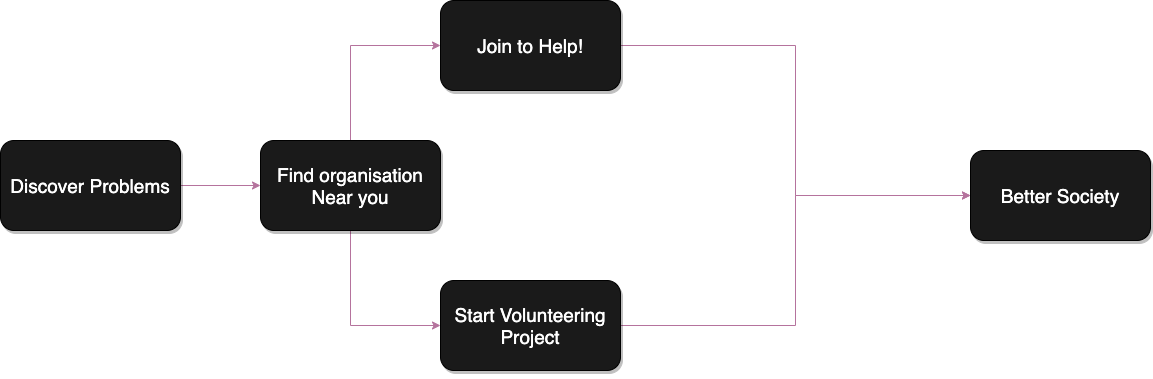

The diagram above was exported from draw.io. Its source (the exported page's mxGraphModel, read from the mxfile embedded in the PNG):
<mxGraphModel dx="1426" dy="737" grid="1" gridSize="10" guides="1" tooltips="1" connect="1" arrows="1" fold="1" page="1" pageScale="1" pageWidth="827" pageHeight="1169" math="0" shadow="0">
  <root>
    <mxCell id="0" />
    <mxCell id="1" parent="0" />
    <mxCell id="215Vs2tYSY8_-dZj8HaU-12" style="edgeStyle=orthogonalEdgeStyle;rounded=0;orthogonalLoop=1;jettySize=auto;html=1;exitX=1;exitY=0.5;exitDx=0;exitDy=0;entryX=0;entryY=0.5;entryDx=0;entryDy=0;strokeColor=#B5739D;" edge="1" parent="1" source="215Vs2tYSY8_-dZj8HaU-1" target="215Vs2tYSY8_-dZj8HaU-3">
      <mxGeometry relative="1" as="geometry" />
    </mxCell>
    <mxCell id="215Vs2tYSY8_-dZj8HaU-1" value="&lt;font color=&quot;#ffffff&quot; style=&quot;font-size: 19px&quot;&gt;Discover Problems&lt;/font&gt;" style="rounded=1;whiteSpace=wrap;html=1;shadow=1;fillColor=#1A1A1A;" vertex="1" parent="1">
      <mxGeometry x="70" y="280" width="180" height="90" as="geometry" />
    </mxCell>
    <mxCell id="215Vs2tYSY8_-dZj8HaU-14" style="edgeStyle=orthogonalEdgeStyle;rounded=0;orthogonalLoop=1;jettySize=auto;html=1;exitX=0.5;exitY=1;exitDx=0;exitDy=0;entryX=0;entryY=0.5;entryDx=0;entryDy=0;strokeColor=#B5739D;" edge="1" parent="1" source="215Vs2tYSY8_-dZj8HaU-3" target="215Vs2tYSY8_-dZj8HaU-7">
      <mxGeometry relative="1" as="geometry" />
    </mxCell>
    <mxCell id="215Vs2tYSY8_-dZj8HaU-17" style="edgeStyle=orthogonalEdgeStyle;rounded=0;orthogonalLoop=1;jettySize=auto;html=1;exitX=0.5;exitY=0;exitDx=0;exitDy=0;entryX=0;entryY=0.5;entryDx=0;entryDy=0;strokeColor=#B5739D;" edge="1" parent="1" source="215Vs2tYSY8_-dZj8HaU-3" target="215Vs2tYSY8_-dZj8HaU-5">
      <mxGeometry relative="1" as="geometry" />
    </mxCell>
    <mxCell id="215Vs2tYSY8_-dZj8HaU-3" value="&lt;font color=&quot;#ffffff&quot; style=&quot;font-size: 19px&quot;&gt;Find organisation&lt;br&gt;Near you&lt;/font&gt;" style="rounded=1;whiteSpace=wrap;html=1;shadow=1;glass=0;sketch=0;fillColor=#1A1A1A;" vertex="1" parent="1">
      <mxGeometry x="330" y="280" width="180" height="90" as="geometry" />
    </mxCell>
    <mxCell id="215Vs2tYSY8_-dZj8HaU-18" style="edgeStyle=orthogonalEdgeStyle;rounded=0;orthogonalLoop=1;jettySize=auto;html=1;exitX=1;exitY=0.5;exitDx=0;exitDy=0;entryX=0;entryY=0.5;entryDx=0;entryDy=0;strokeColor=#B5739D;" edge="1" parent="1" source="215Vs2tYSY8_-dZj8HaU-5" target="215Vs2tYSY8_-dZj8HaU-9">
      <mxGeometry relative="1" as="geometry" />
    </mxCell>
    <mxCell id="215Vs2tYSY8_-dZj8HaU-5" value="&lt;font color=&quot;#ffffff&quot; style=&quot;font-size: 19px&quot;&gt;Join to Help!&lt;/font&gt;" style="rounded=1;whiteSpace=wrap;html=1;shadow=1;glass=0;sketch=0;fillColor=#1A1A1A;" vertex="1" parent="1">
      <mxGeometry x="510" y="140" width="180" height="90" as="geometry" />
    </mxCell>
    <mxCell id="215Vs2tYSY8_-dZj8HaU-19" style="edgeStyle=orthogonalEdgeStyle;rounded=0;orthogonalLoop=1;jettySize=auto;html=1;entryX=0;entryY=0.5;entryDx=0;entryDy=0;strokeColor=#B5739D;" edge="1" parent="1" source="215Vs2tYSY8_-dZj8HaU-7" target="215Vs2tYSY8_-dZj8HaU-9">
      <mxGeometry relative="1" as="geometry" />
    </mxCell>
    <mxCell id="215Vs2tYSY8_-dZj8HaU-7" value="&lt;font color=&quot;#ffffff&quot; style=&quot;font-size: 19px&quot;&gt;Start Volunteering Project&lt;/font&gt;" style="rounded=1;whiteSpace=wrap;html=1;shadow=1;glass=0;sketch=0;fillColor=#1A1A1A;" vertex="1" parent="1">
      <mxGeometry x="510" y="420" width="180" height="90" as="geometry" />
    </mxCell>
    <mxCell id="215Vs2tYSY8_-dZj8HaU-9" value="&lt;font color=&quot;#ffffff&quot; style=&quot;font-size: 19px&quot;&gt;Better Society&lt;/font&gt;" style="rounded=1;whiteSpace=wrap;html=1;shadow=1;glass=0;sketch=0;fillColor=#1A1A1A;" vertex="1" parent="1">
      <mxGeometry x="1040" y="290" width="180" height="90" as="geometry" />
    </mxCell>
    <mxCell id="215Vs2tYSY8_-dZj8HaU-16" style="edgeStyle=orthogonalEdgeStyle;rounded=0;orthogonalLoop=1;jettySize=auto;html=1;exitX=0.5;exitY=1;exitDx=0;exitDy=0;strokeColor=#B5739D;" edge="1" parent="1" source="215Vs2tYSY8_-dZj8HaU-7" target="215Vs2tYSY8_-dZj8HaU-7">
      <mxGeometry relative="1" as="geometry" />
    </mxCell>
  </root>
</mxGraphModel>